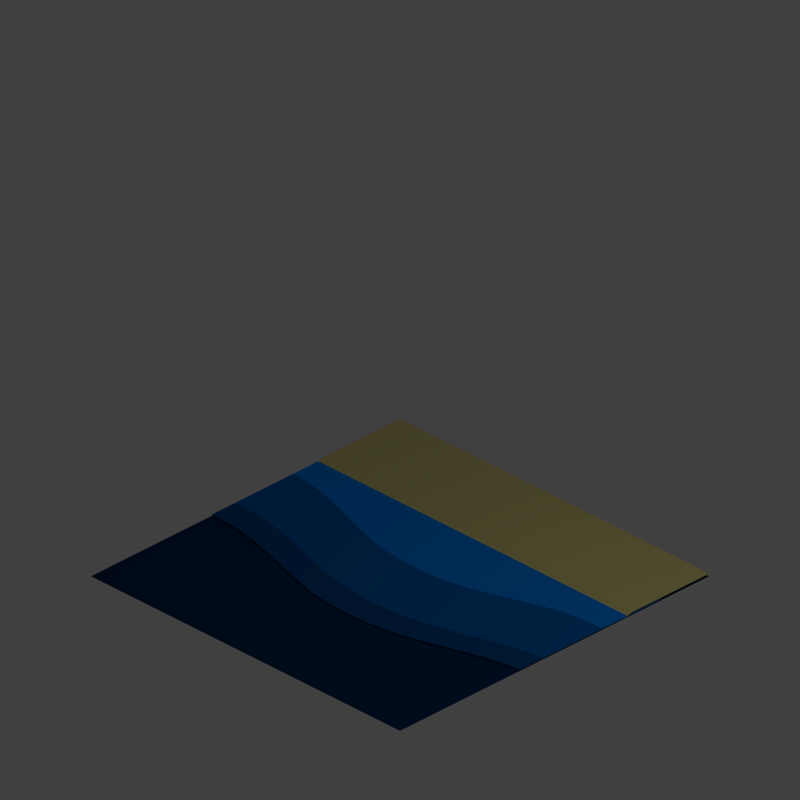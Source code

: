 # Source: Water_01.blend  (saved by Blender 2.79.0; exported with 4.5.12 LTS)
import bpy
from mathutils import Matrix  # noqa: F401  (used for matrix-valued properties, if any)

bpy.ops.wm.read_factory_settings(use_empty=True)
scene = bpy.context.scene
scene.name = 'Scene'

# ---- collections
col_collection_1 = bpy.data.collections.new('Collection 1'); scene.collection.children.link(col_collection_1)

# ---- materials (node trees are filled in below, after node groups)
mat_material_002 = bpy.data.materials.new('Material.002')
mat_material_002.alpha_threshold = 0.0
mat_material_002.use_transparent_shadow = False
mat_material_002.diffuse_color = (0.0005887, 0.1351, 0.4808, 1.0)
mat_material_002.roughness = 0.5
mat_material_002.specular_intensity = 0.3952
mat_material_006 = bpy.data.materials.new('Material.006')
mat_material_006.alpha_threshold = 0.0
mat_material_006.use_transparent_shadow = False
mat_material_006.diffuse_color = (0.000793, 0.256, 0.9404, 1.0)
mat_material_006.roughness = 0.5
mat_material_006.specular_intensity = 0.3952
mat_material_007 = bpy.data.materials.new('Material.007')
mat_material_007.alpha_threshold = 0.0
mat_material_007.use_transparent_shadow = False
mat_material_007.diffuse_color = (0.0004617, 0.08136, 0.281, 1.0)
mat_material_007.roughness = 0.5
mat_material_007.specular_intensity = 0.3952
mat_sand = bpy.data.materials.new('Sand')
mat_sand.alpha_threshold = 0.0
mat_sand.use_transparent_shadow = False
mat_sand.diffuse_color = (0.6939, 0.6376, 0.2384, 1.0)
mat_sand.roughness = 0.5
mat_material_001 = bpy.data.materials.new('Material.001')
mat_material_001.alpha_threshold = 0.0
mat_material_001.use_transparent_shadow = False
mat_material_001.diffuse_color = (0.0003035, 0.0356, 0.1144, 1.0)
mat_material_001.roughness = 0.5
mat_material_001.specular_intensity = 0.0

# ---- material node trees

# ---- world
world_world = bpy.data.worlds.new('World'); scene.world = world_world
world_world.color = (0.05088, 0.05088, 0.05088)
world_world.use_sun_shadow = False
world_world.sun_shadow_jitter_overblur = 0.0
world_world.cycles.sampling_method = 'MANUAL'
world_world.light_settings.ao_factor = 0.8

# ---- cameras
cam_camera = bpy.data.cameras.new('Camera')
cam_camera.type = 'ORTHO'
cam_camera.clip_end = 100.0
cam_camera.lens = 35.0
cam_camera.sensor_width = 32.0
cam_camera.sensor_height = 18.0
cam_camera.ortho_scale = 7.314
cam_camera.dof.focus_distance = 0.0
cam_camera.dof.aperture_fstop = 128.0

# ---- lights
light_lamp = bpy.data.lights.new('Lamp', 'POINT')
light_lamp.transmission_factor = 0.0
light_lamp.cutoff_distance = 30.0
light_lamp.energy = 100.0
light_lamp.shadow_buffer_clip_start = 1.001
light_lamp.shadow_soft_size = 0.1
light_lamp.shadow_maximum_resolution = 0.006
light_lamp.use_absolute_resolution = True

# ---- meshes
me_plane_007 = bpy.data.meshes.new('Plane.007')
me_plane_007.from_pydata([(2.0, 1.298, 0.0), (-2.0, 1.296, 0.0), (-2.0, 0.2985, 0.0), (2.0, 0.2947, 0.0), (1.8, 1.298, 0.0), (1.6, 1.295, 0.0), (1.4, 1.286, 0.0), (1.2, 1.273, 0.0), (1.0, 1.253, 0.0), (0.8, 1.224, 0.0), (0.6, 1.193, 0.0), (0.4, 1.163, 0.0), (0.2, 1.14, 0.0), (-1.192e-07, 1.126, 0.0), (-0.2, 1.122, 0.0), (-0.4, 1.125, 0.0), (-0.6, 1.135, 0.0), (-0.8, 1.153, 0.0), (-1.0, 1.178, 0.0), (-1.2, 1.208, 0.0), (-1.4, 1.239, 0.0), (-1.6, 1.267, 0.0), (-1.8, 1.287, 0.0), (1.8, 0.2763, 0.0), (1.6, 0.2446, 0.0), (1.4, 0.2048, 0.0), (1.2, 0.1622, 0.0), (1.0, 0.1213, 0.0), (0.8, 0.08636, 0.0), (0.6, 0.06079, 0.0), (0.4, 0.04322, 0.0), (0.2, 0.03623, 0.0), (-1.192e-07, 0.03823, 0.0), (-0.2, 0.04892, 0.0), (-0.4, 0.07284, 0.0), (-0.6, 0.1064, 0.0), (-0.8, 0.1461, 0.0), (-1.0, 0.1879, 0.0), (-1.2, 0.2277, 0.0), (-1.4, 0.261, 0.0), (-1.6, 0.2853, 0.0), (-1.8, 0.2976, 0.0), (-2.0, 1.131, 0.0), (-2.0, 0.965, 0.0), (-2.0, 0.7985, 0.0), (-2.0, 0.6318, 0.0), (-2.0, 0.4651, 0.0), (2.0, 0.4643, 0.0), (2.0, 0.6318, 0.0), (2.0, 0.7985, 0.0), (2.0, 0.9651, 0.0), (2.0, 1.132, 0.0), (-1.8, 0.4614, 0.0), (-1.8, 0.6255, 0.0), (-1.8, 0.7906, 0.0), (-1.8, 0.9542, 0.0), (-1.8, 1.12, 0.0), (-1.6, 0.4444, 0.0), (-1.6, 0.605, 0.0), (-1.6, 0.7667, 0.0), (-1.6, 0.9282, 0.0), (-1.6, 1.095, 0.0), (-1.4, 0.4154, 0.0), (-1.4, 0.572, 0.0), (-1.4, 0.7305, 0.0), (-1.4, 0.8919, 0.0), (-1.4, 1.062, 0.0), (-1.2, 0.3772, 0.0), (-1.2, 0.5318, 0.0), (-1.2, 0.6874, 0.0), (-1.2, 0.8503, 0.0), (-1.2, 1.024, 0.0), (-1.0, 0.3345, 0.0), (-1.0, 0.4887, 0.0), (-1.0, 0.642, 0.0), (-1.0, 0.8077, 0.0), (-1.0, 0.9868, 0.0), (-0.8, 0.2918, 0.0), (-0.8, 0.4436, 0.0), (-0.8, 0.5988, 0.0), (-0.8, 0.7686, 0.0), (-0.8, 0.9537, 0.0), (-0.6, 0.2532, 0.0), (-0.6, 0.403, 0.0), (-0.6, 0.5617, 0.0), (-0.6, 0.7368, 0.0), (-0.6, 0.9285, 0.0), (-0.4, 0.2224, 0.0), (-0.4, 0.3709, 0.0), (-0.4, 0.5348, 0.0), (-0.4, 0.7159, 0.0), (-0.4, 0.9143, 0.0), (-0.2, 0.1991, 0.0), (-0.2, 0.351, 0.0), (-0.2, 0.5211, 0.0), (-0.2, 0.7087, 0.0), (-0.2, 0.9112, 0.0), (-1.192e-07, 0.188, 0.0), (-1.192e-07, 0.3463, 0.0), (-1.192e-07, 0.5183, 0.0), (-1.192e-07, 0.7083, 0.0), (-1.192e-07, 0.9136, 0.0), (0.2, 0.1863, 0.0), (0.2, 0.3458, 0.0), (0.2, 0.523, 0.0), (0.2, 0.7167, 0.0), (0.2, 0.9273, 0.0), (0.4, 0.1935, 0.0), (0.4, 0.3579, 0.0), (0.4, 0.54, 0.0), (0.4, 0.7391, 0.0), (0.4, 0.9522, 0.0), (0.6, 0.2136, 0.0), (0.6, 0.3836, 0.0), (0.6, 0.5706, 0.0), (0.6, 0.7735, 0.0), (0.6, 0.9836, 0.0), (0.8, 0.2456, 0.0), (0.8, 0.4207, 0.0), (0.8, 0.6115, 0.0), (0.8, 0.8156, 0.0), (0.8, 1.02, 0.0), (1.0, 0.2864, 0.0), (1.0, 0.4656, 0.0), (1.0, 0.6581, 0.0), (1.0, 0.859, 0.0), (1.0, 1.058, 0.0), (1.2, 0.332, 0.0), (1.2, 0.5137, 0.0), (1.2, 0.7055, 0.0), (1.2, 0.8994, 0.0), (1.2, 1.09, 0.0), (1.4, 0.3779, 0.0), (1.4, 0.5598, 0.0), (1.4, 0.748, 0.0), (1.4, 0.9332, 0.0), (1.4, 1.114, 0.0), (1.6, 0.4188, 0.0), (1.6, 0.5985, 0.0), (1.6, 0.7791, 0.0), (1.6, 0.955, 0.0), (1.6, 1.125, 0.0), (1.8, 0.4495, 0.0), (1.8, 0.6241, 0.0), (1.8, 0.7956, 0.0), (1.8, 0.963, 0.0), (1.8, 1.131, 0.0), (-2.0, 0.09655, 0.0), (2.0, 0.09278, 0.0), (1.8, 0.07442, 0.0), (1.6, 0.04269, 0.0), (1.4, 0.002911, 0.0), (1.2, -0.03975, 0.0), (1.0, -0.08059, 0.0), (0.8, -0.1155, 0.0), (0.6, -0.1411, 0.0), (0.4, -0.1587, 0.0), (0.2, -0.1657, 0.0), (-1.192e-07, -0.1637, 0.0), (-0.2, -0.153, 0.0), (-0.4, -0.1291, 0.0), (-0.6, -0.09546, 0.0), (-0.8, -0.05582, 0.0), (-1.0, -0.01403, 0.0), (-1.2, 0.02577, 0.0), (-1.4, 0.05909, 0.0), (-1.6, 0.08338, 0.0), (-1.8, 0.09571, 0.0)], [], [(146, 51, 0, 4), (42, 56, 22, 1), (56, 61, 21, 22), (61, 66, 20, 21), (66, 71, 19, 20), (71, 76, 18, 19), (76, 81, 17, 18), (81, 86, 16, 17), (86, 91, 15, 16), (91, 96, 14, 15), (96, 101, 13, 14), (101, 106, 12, 13), (106, 111, 11, 12), (111, 116, 10, 11), (116, 121, 9, 10), (121, 126, 8, 9), (126, 131, 7, 8), (131, 136, 6, 7), (136, 141, 5, 6), (141, 146, 4, 5), (24, 23, 142, 137), (137, 142, 143, 138), (138, 143, 144, 139), (139, 144, 145, 140), (140, 145, 146, 141), (25, 24, 137, 132), (132, 137, 138, 133), (133, 138, 139, 134), (134, 139, 140, 135), (135, 140, 141, 136), (26, 25, 132, 127), (127, 132, 133, 128), (128, 133, 134, 129), (129, 134, 135, 130), (130, 135, 136, 131), (27, 26, 127, 122), (122, 127, 128, 123), (123, 128, 129, 124), (124, 129, 130, 125), (125, 130, 131, 126), (28, 27, 122, 117), (117, 122, 123, 118), (118, 123, 124, 119), (119, 124, 125, 120), (120, 125, 126, 121), (29, 28, 117, 112), (112, 117, 118, 113), (113, 118, 119, 114), (114, 119, 120, 115), (115, 120, 121, 116), (30, 29, 112, 107), (107, 112, 113, 108), (108, 113, 114, 109), (109, 114, 115, 110), (110, 115, 116, 111), (31, 30, 107, 102), (102, 107, 108, 103), (103, 108, 109, 104), (104, 109, 110, 105), (105, 110, 111, 106), (32, 31, 102, 97), (97, 102, 103, 98), (98, 103, 104, 99), (99, 104, 105, 100), (100, 105, 106, 101), (33, 32, 97, 92), (92, 97, 98, 93), (93, 98, 99, 94), (94, 99, 100, 95), (95, 100, 101, 96), (34, 33, 92, 87), (87, 92, 93, 88), (88, 93, 94, 89), (89, 94, 95, 90), (90, 95, 96, 91), (35, 34, 87, 82), (82, 87, 88, 83), (83, 88, 89, 84), (84, 89, 90, 85), (85, 90, 91, 86), (36, 35, 82, 77), (77, 82, 83, 78), (78, 83, 84, 79), (79, 84, 85, 80), (80, 85, 86, 81), (37, 36, 77, 72), (72, 77, 78, 73), (73, 78, 79, 74), (74, 79, 80, 75), (75, 80, 81, 76), (38, 37, 72, 67), (67, 72, 73, 68), (68, 73, 74, 69), (69, 74, 75, 70), (70, 75, 76, 71), (39, 38, 67, 62), (62, 67, 68, 63), (63, 68, 69, 64), (64, 69, 70, 65), (65, 70, 71, 66), (40, 39, 62, 57), (57, 62, 63, 58), (58, 63, 64, 59), (59, 64, 65, 60), (60, 65, 66, 61), (41, 40, 57, 52), (52, 57, 58, 53), (53, 58, 59, 54), (54, 59, 60, 55), (55, 60, 61, 56), (2, 41, 52, 46), (46, 52, 53, 45), (45, 53, 54, 44), (44, 54, 55, 43), (43, 55, 56, 42), (23, 3, 47, 142), (142, 47, 48, 143), (143, 48, 49, 144), (144, 49, 50, 145), (145, 50, 51, 146), (28, 29, 155, 154), (36, 37, 163, 162), (29, 30, 156, 155), (3, 23, 149, 148), (37, 38, 164, 163), (30, 31, 157, 156), (23, 24, 150, 149), (38, 39, 165, 164), (31, 32, 158, 157), (24, 25, 151, 150), (39, 40, 166, 165), (41, 2, 147, 167), (32, 33, 159, 158), (25, 26, 152, 151), (40, 41, 167, 166), (33, 34, 160, 159), (26, 27, 153, 152), (34, 35, 161, 160), (27, 28, 154, 153), (35, 36, 162, 161)])
me_plane_007.polygons.foreach_set('material_index', [1, 1, 1, 1, 1, 1, 1, 1, 1, 1, 1, 1, 1, 1, 1, 1, 1, 1, 1, 1, 0, 0, 0, 1, 1, 0, 0, 0, 1, 1, 0, 0, 0, 1, 1, 0, 0, 0, 1, 1, 0, 0, 0, 1, 1, 0, 0, 0, 1, 1, 0, 0, 0, 1, 1, 0, 0, 0, 1, 1, 0, 0, 0, 1, 1, 0, 0, 0, 1, 1, 0, 0, 0, 1, 1, 0, 0, 0, 1, 1, 0, 0, 0, 1, 1, 0, 0, 0, 1, 1, 0, 0, 0, 1, 1, 0, 0, 0, 1, 1, 0, 0, 0, 1, 1, 0, 0, 0, 1, 1, 0, 0, 0, 1, 1, 0, 0, 0, 1, 1, 2, 2, 2, 2, 2, 2, 2, 2, 2, 2, 2, 2, 2, 2, 2, 2, 2, 2, 2, 2])
me_plane_007.materials.append(mat_material_002)
me_plane_007.materials.append(mat_material_006)
me_plane_007.materials.append(mat_material_007)
me_plane_007.use_remesh_preserve_volume = False
me_plane_007.use_remesh_preserve_attributes = False
me_plane_007.use_mirror_vertex_groups = False
me_plane_007.update()
me_plane_006 = bpy.data.meshes.new('Plane.006')
me_plane_006.from_pydata([(-2.0, 2.0, 0.0), (2.0, 2.0, 0.0), (-2.0, 1.0, 0.0), (2.0, 1.0, 0.0), (-2.0, 0.8735, -0.03492), (2.0, 0.8735, -0.03492)], [], [(2, 3, 1, 0), (4, 5, 3, 2)])
me_plane_006.materials.append(mat_sand)
me_plane_006.use_remesh_preserve_volume = False
me_plane_006.use_remesh_preserve_attributes = False
me_plane_006.use_mirror_vertex_groups = False
me_plane_006.update()
me_plane = bpy.data.meshes.new('Plane')
me_plane.from_pydata([(-2.0, -2.0, 0.0), (2.0, -2.0, 0.0), (-2.0, 2.0, 0.0), (2.0, 2.0, 0.0)], [], [(0, 2, 3, 1)])
me_plane.materials.append(mat_material_001)
me_plane.use_remesh_preserve_volume = False
me_plane.use_remesh_preserve_attributes = False
me_plane.use_mirror_vertex_groups = False
me_plane.update()

# ---- objects
ob_emptyrotate = bpy.data.objects.new('EmptyRotate', None)
ob_plane_000 = bpy.data.objects.new('Plane.000', me_plane_007)
ob_plane_003 = bpy.data.objects.new('Plane.003', me_plane_006)
ob_plane_002 = bpy.data.objects.new('Plane.002', me_plane)
ob_lamp = bpy.data.objects.new('Lamp', light_lamp)
ob_camera = bpy.data.objects.new('Camera', cam_camera)

# ---- transforms, parenting, visibility, modifiers, constraints
ob_emptyrotate.location = (0.0, 0.0, 0.0)
ob_emptyrotate.empty_image_offset = (0.0, 0.0)
ob_emptyrotate.lineart.crease_threshold = 0.0
ob_plane_000.parent = ob_emptyrotate
ob_plane_000.location = (0.0, -0.5868, -0.01596)
ob_plane_000.scale = (1.0, 1.509, 1.0)
ob_plane_000.lineart.crease_threshold = 0.0
ob_plane_003.parent = ob_emptyrotate
ob_plane_003.location = (0.0, 0.0, 0.0)
ob_plane_003.lineart.crease_threshold = 0.0
ob_plane_002.parent = ob_emptyrotate
ob_plane_002.location = (0.0, 0.0, -0.03)
ob_plane_002.lineart.crease_threshold = 0.0
ob_lamp.location = (4.076, 1.005, 5.904)
ob_lamp.rotation_euler = (0.6503, 0.05522, 1.866)
ob_lamp.lock_rotations_4d = False
ob_lamp.empty_display_type = 'ARROWS'
ob_lamp.color = (0.0, 0.0, 0.0, 0.0)
ob_lamp.lineart.crease_threshold = 0.0
ob_camera.location = (10.0, -10.0, 10.0)
ob_camera.rotation_euler = (1.047, 0.0, 0.7854)
ob_camera.lock_rotations_4d = False
ob_camera.empty_display_type = 'ARROWS'
ob_camera.color = (0.0, 0.0, 0.0, 0.0)
ob_camera.display_type = 'WIRE'
ob_camera.lineart.crease_threshold = 0.0

# ---- collection membership
col_collection_1.objects.link(ob_emptyrotate)
col_collection_1.objects.link(ob_plane_000)
col_collection_1.objects.link(ob_plane_003)
col_collection_1.objects.link(ob_plane_002)
col_collection_1.objects.link(ob_lamp)
col_collection_1.objects.link(ob_camera)

# ---- scene / render settings (as saved in the file)
scene.camera = ob_camera
scene.frame_start = 1; scene.frame_end = 4; scene.frame_set(0)
scene.render.engine = 'BLENDER_EEVEE_NEXT'
scene.render.resolution_x = 128
scene.render.resolution_y = 128
scene.render.dither_intensity = 0.0
scene.render.film_transparent = True
scene.cycles.use_denoising = False
scene.cycles.samples = 128
scene.cycles.sampling_pattern = 'TABULATED_SOBOL'
scene.cycles.use_adaptive_sampling = False
scene.cycles.use_light_tree = False
scene.cycles.blur_glossy = 0.0
scene.cycles.sample_clamp_indirect = 0.0
scene.view_settings.view_transform = 'Standard'
bpy.context.view_layer.update()
